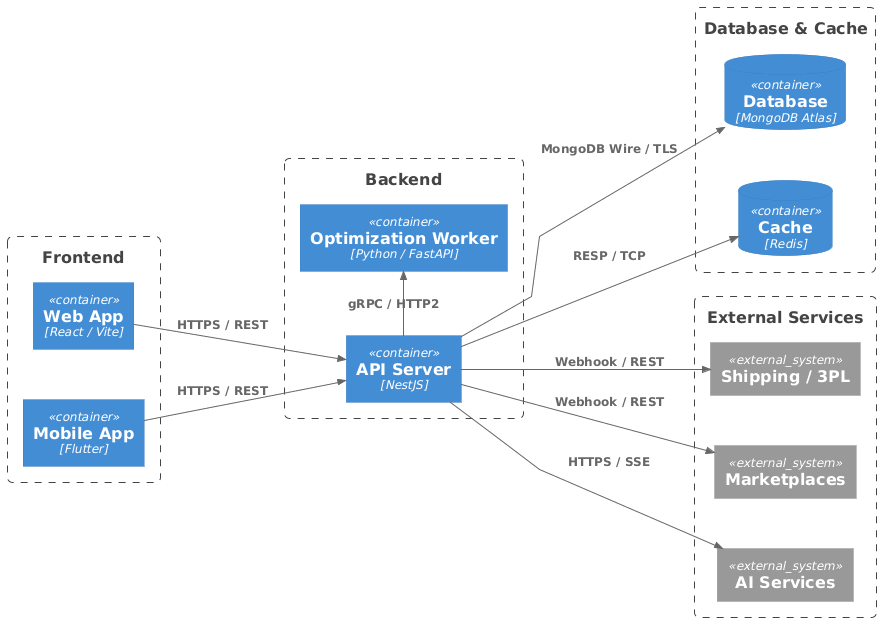

The diagram above was rendered by PlantUML. Its source (embedded in the PNG):
@startuml
!include https://raw.githubusercontent.com/plantuml-stdlib/C4-PlantUML/master/C4_Container.puml

' Layout config
LAYOUT_LEFT_RIGHT()
skinparam linetype polyline
skinparam nodesep 50
skinparam ranksep 60
skinparam roundCorner 10

' 1. CLIENTS
Boundary(c_front, "Frontend") {
    Container(FE_WEB, "Web App", "React / Vite")
    Container(FE_APP, "Mobile App", "Flutter")
}

' 2. BACKEND
Boundary(c_back, "Backend") {
    Container(API, "API Server", "NestJS")
    Container(WORKER, "Optimization Worker", "Python / FastAPI")
}

' 3. STORAGE
Boundary(c_data, "Database & Cache") {
    ContainerDb(DB, "Database", "MongoDB Atlas")
    ContainerDb(CACHE, "Cache", "Redis")
}

' 4. EXTERNAL
Boundary(c_ext, "External Services") {
    System_Ext(EXT_SHIP, "Shipping / 3PL")
    System_Ext(EXT_MKT, "Marketplaces")
    System_Ext(EXT_AI, "AI Services")
}

' RELATIONS & PROTOCOLS
Rel(FE_WEB, API, "HTTPS / REST")
Rel(FE_APP, API, "HTTPS / REST")

Rel_Neighbor(API, WORKER, "gRPC / HTTP2")

Rel(API, DB, "MongoDB Wire / TLS")
Rel(API, CACHE, "RESP / TCP")

Rel(API, EXT_SHIP, "Webhook / REST")
Rel(API, EXT_MKT, "Webhook / REST")
Rel(API, EXT_AI, "HTTPS / SSE")
@enduml